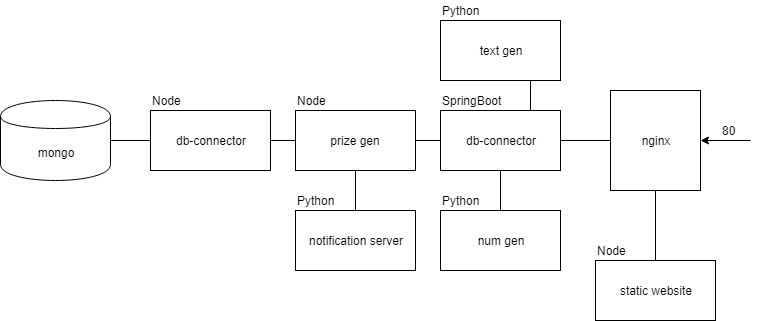

The diagram above was exported from draw.io. Its source (the exported page's mxGraphModel, read from the mxfile embedded in the PNG):
<mxGraphModel dx="1422" dy="796" grid="1" gridSize="10" guides="1" tooltips="1" connect="1" arrows="1" fold="1" page="1" pageScale="1" pageWidth="850" pageHeight="1100" math="0" shadow="0">
  <root>
    <mxCell id="0" />
    <mxCell id="1" parent="0" />
    <mxCell id="2" value="mongo" style="shape=cylinder;whiteSpace=wrap;html=1;boundedLbl=1;backgroundOutline=1;align=center;" vertex="1" parent="1">
      <mxGeometry x="70" y="540" width="110" height="80" as="geometry" />
    </mxCell>
    <mxCell id="3" value="db-connector" style="rounded=0;whiteSpace=wrap;html=1;" vertex="1" parent="1">
      <mxGeometry x="220" y="550" width="120" height="60" as="geometry" />
    </mxCell>
    <mxCell id="4" value="prize gen&lt;span style=&quot;font-family: &amp;#34;helvetica&amp;#34; , &amp;#34;arial&amp;#34; , sans-serif ; font-size: 0px ; white-space: nowrap&quot;&gt;%3CmxGraphModel%3E%3Croot%3E%3CmxCell%20id%3D%220%22%2F%3E%3CmxCell%20id%3D%221%22%20parent%3D%220%22%2F%3E%3CmxCell%20id%3D%222%22%20value%3D%22db-connector%22%20style%3D%22rounded%3D0%3BwhiteSpace%3Dwrap%3Bhtml%3D1%3B%22%20vertex%3D%221%22%20parent%3D%221%22%3E%3CmxGeometry%20x%3D%22280%22%20y%3D%22235%22%20width%3D%22120%22%20height%3D%2260%22%20as%3D%22geometry%22%2F%3E%3C%2FmxCell%3E%3C%2Froot%3E%3C%2FmxGraphModel%3E&lt;/span&gt;" style="rounded=0;whiteSpace=wrap;html=1;" vertex="1" parent="1">
      <mxGeometry x="365" y="550" width="120" height="60" as="geometry" />
    </mxCell>
    <mxCell id="5" value="db-connector" style="rounded=0;whiteSpace=wrap;html=1;" vertex="1" parent="1">
      <mxGeometry x="510" y="550" width="120" height="60" as="geometry" />
    </mxCell>
    <mxCell id="6" value="notification server" style="rounded=0;whiteSpace=wrap;html=1;" vertex="1" parent="1">
      <mxGeometry x="365" y="650" width="120" height="60" as="geometry" />
    </mxCell>
    <mxCell id="7" value="text gen&lt;span style=&quot;font-family: &amp;#34;helvetica&amp;#34; , &amp;#34;arial&amp;#34; , sans-serif ; font-size: 0px ; white-space: nowrap&quot;&gt;%3CmxGraphModel%3E%3Croot%3E%3CmxCell%20id%3D%220%22%2F%3E%3CmxCell%20id%3D%221%22%20parent%3D%220%22%2F%3E%3CmxCell%20id%3D%222%22%20value%3D%22db-connector%22%20style%3D%22rounded%3D0%3BwhiteSpace%3Dwrap%3Bhtml%3D1%3B%22%20vertex%3D%221%22%20parent%3D%221%22%3E%3CmxGeometry%20x%3D%22280%22%20y%3D%22235%22%20width%3D%22120%22%20height%3D%2260%22%20as%3D%22geometry%22%2F%3E%3C%2FmxCell%3E%3C%2Froot%3E%3C%2FmxGraphModel%3E&lt;/span&gt;" style="rounded=0;whiteSpace=wrap;html=1;" vertex="1" parent="1">
      <mxGeometry x="510" y="460" width="120" height="60" as="geometry" />
    </mxCell>
    <mxCell id="8" value="num gen" style="rounded=0;whiteSpace=wrap;html=1;" vertex="1" parent="1">
      <mxGeometry x="510" y="650" width="120" height="60" as="geometry" />
    </mxCell>
    <mxCell id="9" value="nginx" style="rounded=0;whiteSpace=wrap;html=1;" vertex="1" parent="1">
      <mxGeometry x="680" y="530" width="90" height="100" as="geometry" />
    </mxCell>
    <mxCell id="10" value="static website" style="rounded=0;whiteSpace=wrap;html=1;" vertex="1" parent="1">
      <mxGeometry x="665" y="700" width="120" height="60" as="geometry" />
    </mxCell>
    <mxCell id="11" value="" style="endArrow=none;html=1;entryX=1;entryY=0.5;entryDx=0;entryDy=0;exitX=0;exitY=0.5;exitDx=0;exitDy=0;" edge="1" source="3" target="2" parent="1">
      <mxGeometry width="50" height="50" relative="1" as="geometry">
        <mxPoint x="70" y="830" as="sourcePoint" />
        <mxPoint x="120" y="780" as="targetPoint" />
      </mxGeometry>
    </mxCell>
    <mxCell id="12" value="" style="endArrow=none;html=1;entryX=0;entryY=0.5;entryDx=0;entryDy=0;exitX=1;exitY=0.5;exitDx=0;exitDy=0;" edge="1" source="3" target="4" parent="1">
      <mxGeometry width="50" height="50" relative="1" as="geometry">
        <mxPoint x="230" y="590" as="sourcePoint" />
        <mxPoint x="190" y="590" as="targetPoint" />
      </mxGeometry>
    </mxCell>
    <mxCell id="13" value="" style="endArrow=none;html=1;entryX=0;entryY=0.5;entryDx=0;entryDy=0;exitX=1;exitY=0.5;exitDx=0;exitDy=0;" edge="1" source="4" target="5" parent="1">
      <mxGeometry width="50" height="50" relative="1" as="geometry">
        <mxPoint x="240" y="600" as="sourcePoint" />
        <mxPoint x="200" y="600" as="targetPoint" />
      </mxGeometry>
    </mxCell>
    <mxCell id="14" value="" style="endArrow=none;html=1;entryX=0;entryY=0.5;entryDx=0;entryDy=0;exitX=1;exitY=0.5;exitDx=0;exitDy=0;" edge="1" source="5" target="9" parent="1">
      <mxGeometry width="50" height="50" relative="1" as="geometry">
        <mxPoint x="250" y="610" as="sourcePoint" />
        <mxPoint x="210" y="610" as="targetPoint" />
      </mxGeometry>
    </mxCell>
    <mxCell id="15" value="" style="endArrow=none;html=1;entryX=0.5;entryY=0;entryDx=0;entryDy=0;exitX=0.5;exitY=1;exitDx=0;exitDy=0;" edge="1" source="4" target="6" parent="1">
      <mxGeometry width="50" height="50" relative="1" as="geometry">
        <mxPoint x="260" y="620" as="sourcePoint" />
        <mxPoint x="220" y="620" as="targetPoint" />
      </mxGeometry>
    </mxCell>
    <mxCell id="16" value="" style="endArrow=none;html=1;entryX=0.5;entryY=0;entryDx=0;entryDy=0;exitX=0.5;exitY=1;exitDx=0;exitDy=0;" edge="1" source="5" target="8" parent="1">
      <mxGeometry width="50" height="50" relative="1" as="geometry">
        <mxPoint x="270" y="630" as="sourcePoint" />
        <mxPoint x="230" y="630" as="targetPoint" />
      </mxGeometry>
    </mxCell>
    <mxCell id="17" value="" style="endArrow=none;html=1;exitX=0.75;exitY=1;exitDx=0;exitDy=0;entryX=0.75;entryY=0;entryDx=0;entryDy=0;" edge="1" source="7" target="5" parent="1">
      <mxGeometry width="50" height="50" relative="1" as="geometry">
        <mxPoint x="280" y="640" as="sourcePoint" />
        <mxPoint x="240" y="640" as="targetPoint" />
      </mxGeometry>
    </mxCell>
    <mxCell id="18" value="" style="endArrow=none;html=1;entryX=0.5;entryY=1;entryDx=0;entryDy=0;exitX=0.5;exitY=0;exitDx=0;exitDy=0;" edge="1" source="10" target="9" parent="1">
      <mxGeometry width="50" height="50" relative="1" as="geometry">
        <mxPoint x="290" y="650" as="sourcePoint" />
        <mxPoint x="250" y="650" as="targetPoint" />
      </mxGeometry>
    </mxCell>
    <mxCell id="19" value="" style="endArrow=none;html=1;exitX=1;exitY=0.5;exitDx=0;exitDy=0;entryX=0.75;entryY=1;entryDx=0;entryDy=0;startArrow=classic;startFill=1;" edge="1" source="9" target="27" parent="1">
      <mxGeometry width="50" height="50" relative="1" as="geometry">
        <mxPoint x="810" y="580" as="sourcePoint" />
        <mxPoint x="820" y="630" as="targetPoint" />
      </mxGeometry>
    </mxCell>
    <mxCell id="20" value="Node" style="text;html=1;strokeColor=none;fillColor=none;align=left;verticalAlign=middle;whiteSpace=wrap;rounded=0;" vertex="1" parent="1">
      <mxGeometry x="220" y="530" width="40" height="20" as="geometry" />
    </mxCell>
    <mxCell id="21" value="Node" style="text;html=1;strokeColor=none;fillColor=none;align=left;verticalAlign=middle;whiteSpace=wrap;rounded=0;" vertex="1" parent="1">
      <mxGeometry x="365" y="530" width="40" height="20" as="geometry" />
    </mxCell>
    <mxCell id="22" value="Node" style="text;html=1;strokeColor=none;fillColor=none;align=left;verticalAlign=middle;whiteSpace=wrap;rounded=0;" vertex="1" parent="1">
      <mxGeometry x="665" y="680" width="40" height="20" as="geometry" />
    </mxCell>
    <mxCell id="23" value="Python" style="text;html=1;strokeColor=none;fillColor=none;align=left;verticalAlign=middle;whiteSpace=wrap;rounded=0;" vertex="1" parent="1">
      <mxGeometry x="510" y="440" width="40" height="20" as="geometry" />
    </mxCell>
    <mxCell id="24" value="Python" style="text;html=1;strokeColor=none;fillColor=none;align=left;verticalAlign=middle;whiteSpace=wrap;rounded=0;" vertex="1" parent="1">
      <mxGeometry x="510" y="630" width="40" height="20" as="geometry" />
    </mxCell>
    <mxCell id="25" value="Python" style="text;html=1;strokeColor=none;fillColor=none;align=left;verticalAlign=middle;whiteSpace=wrap;rounded=0;" vertex="1" parent="1">
      <mxGeometry x="365" y="630" width="40" height="20" as="geometry" />
    </mxCell>
    <mxCell id="26" value="SpringBoot" style="text;html=1;strokeColor=none;fillColor=none;align=left;verticalAlign=middle;whiteSpace=wrap;rounded=0;" vertex="1" parent="1">
      <mxGeometry x="510" y="530" width="40" height="20" as="geometry" />
    </mxCell>
    <mxCell id="27" value="80" style="text;html=1;strokeColor=none;fillColor=none;align=left;verticalAlign=middle;whiteSpace=wrap;rounded=0;" vertex="1" parent="1">
      <mxGeometry x="790" y="560" width="40" height="20" as="geometry" />
    </mxCell>
  </root>
</mxGraphModel>